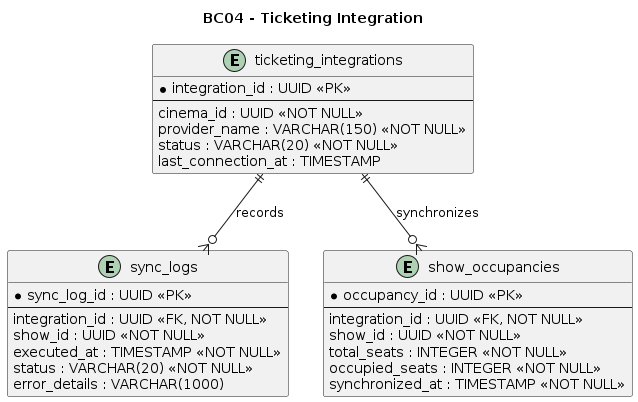

The diagram above was rendered by PlantUML. Its source (embedded in the PNG):
@startuml
title BC04 - Ticketing Integration

hide methods
hide stereotypes

entity "ticketing_integrations" as integrations {
    * integration_id : UUID <<PK>>
    --
    cinema_id : UUID <<NOT NULL>>
    provider_name : VARCHAR(150) <<NOT NULL>>
    status : VARCHAR(20) <<NOT NULL>>
    last_connection_at : TIMESTAMP
}

entity "sync_logs" as sync_logs {
    * sync_log_id : UUID <<PK>>
    --
    integration_id : UUID <<FK, NOT NULL>>
    show_id : UUID <<NOT NULL>>
    executed_at : TIMESTAMP <<NOT NULL>>
    status : VARCHAR(20) <<NOT NULL>>
    error_details : VARCHAR(1000)
}

entity "show_occupancies" as occupancies {
    * occupancy_id : UUID <<PK>>
    --
    integration_id : UUID <<FK, NOT NULL>>
    show_id : UUID <<NOT NULL>>
    total_seats : INTEGER <<NOT NULL>>
    occupied_seats : INTEGER <<NOT NULL>>
    synchronized_at : TIMESTAMP <<NOT NULL>>
}

integrations ||--o{ sync_logs : records
integrations ||--o{ occupancies : synchronizes
@enduml